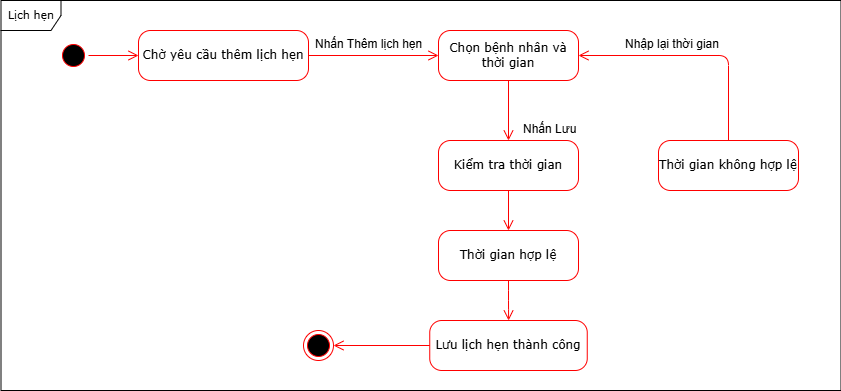

The diagram above was exported from draw.io. Its source (the exported page's mxGraphModel, read from the mxfile embedded in the PNG):
<mxGraphModel dx="800" dy="-2549" grid="1" gridSize="10" guides="1" tooltips="1" connect="1" arrows="1" fold="1" page="1" pageScale="1" pageWidth="850" pageHeight="1100" math="0" shadow="0">
  <root>
    <mxCell id="0" />
    <mxCell id="1" parent="0" />
    <mxCell id="8dGHt6rtajngYl22ZWgp-173" value="" style="ellipse;html=1;shape=startState;fillColor=#000000;strokeColor=#ff0000;rounded=1;shadow=0;comic=0;labelBackgroundColor=none;fontFamily=Verdana;fontSize=12;fontColor=#000000;align=center;direction=south;" vertex="1" parent="1">
      <mxGeometry x="1310" y="4130" width="30" height="30" as="geometry" />
    </mxCell>
    <mxCell id="8dGHt6rtajngYl22ZWgp-174" value="" style="ellipse;html=1;shape=endState;fillColor=#000000;strokeColor=#ff0000;rounded=1;shadow=0;comic=0;labelBackgroundColor=none;fontFamily=Verdana;fontSize=12;fontColor=#000000;align=center;" vertex="1" parent="1">
      <mxGeometry x="1555" y="4420" width="30" height="30" as="geometry" />
    </mxCell>
    <mxCell id="8dGHt6rtajngYl22ZWgp-175" value="Chờ yêu cầu thêm lịch hẹn" style="rounded=1;whiteSpace=wrap;html=1;arcSize=24;fillColor=#FFFFFF;strokeColor=#ff0000;shadow=0;comic=0;labelBackgroundColor=none;fontFamily=Verdana;fontSize=12;fontColor=#000000;align=center;" vertex="1" parent="1">
      <mxGeometry x="1390" y="4120" width="170" height="50" as="geometry" />
    </mxCell>
    <mxCell id="8dGHt6rtajngYl22ZWgp-176" style="edgeStyle=orthogonalEdgeStyle;html=1;labelBackgroundColor=none;endArrow=open;endSize=8;strokeColor=#ff0000;fontFamily=Verdana;fontSize=12;align=left;entryX=1;entryY=0.5;entryDx=0;entryDy=0;exitX=0;exitY=0.5;exitDx=0;exitDy=0;" edge="1" parent="1" source="8dGHt6rtajngYl22ZWgp-187" target="8dGHt6rtajngYl22ZWgp-174">
      <mxGeometry relative="1" as="geometry">
        <mxPoint x="1609.5" y="4380" as="sourcePoint" />
        <mxPoint x="1480" y="4380" as="targetPoint" />
      </mxGeometry>
    </mxCell>
    <mxCell id="8dGHt6rtajngYl22ZWgp-177" value="Chọn bệnh nhân và thời gian" style="rounded=1;whiteSpace=wrap;html=1;arcSize=24;fillColor=#FFFFFF;strokeColor=#ff0000;shadow=0;comic=0;labelBackgroundColor=none;fontFamily=Verdana;fontSize=12;fontColor=#000000;align=center;" vertex="1" parent="1">
      <mxGeometry x="1690" y="4120" width="140" height="50" as="geometry" />
    </mxCell>
    <mxCell id="8dGHt6rtajngYl22ZWgp-178" style="edgeStyle=orthogonalEdgeStyle;html=1;labelBackgroundColor=none;endArrow=open;endSize=8;strokeColor=#ff0000;fontFamily=Verdana;fontSize=12;align=left;exitX=0.5;exitY=0;exitDx=0;exitDy=0;entryX=0;entryY=0.5;entryDx=0;entryDy=0;" edge="1" parent="1" source="8dGHt6rtajngYl22ZWgp-173" target="8dGHt6rtajngYl22ZWgp-175">
      <mxGeometry relative="1" as="geometry">
        <mxPoint x="1690.5" y="4245" as="sourcePoint" />
        <mxPoint x="1540.5" y="4245" as="targetPoint" />
      </mxGeometry>
    </mxCell>
    <mxCell id="8dGHt6rtajngYl22ZWgp-179" style="edgeStyle=orthogonalEdgeStyle;html=1;labelBackgroundColor=none;endArrow=open;endSize=8;strokeColor=#ff0000;fontFamily=Verdana;fontSize=12;align=left;exitX=1;exitY=0.5;exitDx=0;exitDy=0;entryX=0;entryY=0.5;entryDx=0;entryDy=0;" edge="1" parent="1" source="8dGHt6rtajngYl22ZWgp-175" target="8dGHt6rtajngYl22ZWgp-177">
      <mxGeometry relative="1" as="geometry">
        <mxPoint x="1690.5" y="4245" as="sourcePoint" />
        <mxPoint x="1540.5" y="4245" as="targetPoint" />
      </mxGeometry>
    </mxCell>
    <mxCell id="8dGHt6rtajngYl22ZWgp-180" value="Nhấn Thêm lịch hẹn" style="text;whiteSpace=wrap;html=1;" vertex="1" parent="1">
      <mxGeometry x="1565" y="4120" width="140" height="40" as="geometry" />
    </mxCell>
    <mxCell id="8dGHt6rtajngYl22ZWgp-181" value="Kiểm tra thời gian" style="rounded=1;whiteSpace=wrap;html=1;arcSize=24;fillColor=#FFFFFF;strokeColor=#ff0000;shadow=0;comic=0;labelBackgroundColor=none;fontFamily=Verdana;fontSize=12;fontColor=#000000;align=center;" vertex="1" parent="1">
      <mxGeometry x="1690" y="4230" width="140" height="50" as="geometry" />
    </mxCell>
    <mxCell id="8dGHt6rtajngYl22ZWgp-182" value="Nhấn Lưu" style="text;whiteSpace=wrap;html=1;" vertex="1" parent="1">
      <mxGeometry x="1772.5" y="4205" width="90" height="40" as="geometry" />
    </mxCell>
    <mxCell id="8dGHt6rtajngYl22ZWgp-183" style="edgeStyle=orthogonalEdgeStyle;html=1;labelBackgroundColor=none;endArrow=open;endSize=8;strokeColor=#ff0000;fontFamily=Verdana;fontSize=12;align=left;exitX=0.5;exitY=1;exitDx=0;exitDy=0;entryX=0.5;entryY=0;entryDx=0;entryDy=0;" edge="1" parent="1" source="8dGHt6rtajngYl22ZWgp-177" target="8dGHt6rtajngYl22ZWgp-181">
      <mxGeometry relative="1" as="geometry">
        <mxPoint x="1690.5" y="4245" as="sourcePoint" />
        <mxPoint x="1540.5" y="4245" as="targetPoint" />
      </mxGeometry>
    </mxCell>
    <mxCell id="8dGHt6rtajngYl22ZWgp-184" value="Thời gian hợp lệ" style="rounded=1;whiteSpace=wrap;html=1;arcSize=24;fillColor=#FFFFFF;strokeColor=#ff0000;shadow=0;comic=0;labelBackgroundColor=none;fontFamily=Verdana;fontSize=12;fontColor=#000000;align=center;" vertex="1" parent="1">
      <mxGeometry x="1690" y="4320" width="140" height="50" as="geometry" />
    </mxCell>
    <mxCell id="8dGHt6rtajngYl22ZWgp-185" value="Thời gian không hợp lệ" style="rounded=1;whiteSpace=wrap;html=1;arcSize=24;fillColor=#FFFFFF;strokeColor=#ff0000;shadow=0;comic=0;labelBackgroundColor=none;fontFamily=Verdana;fontSize=12;fontColor=#000000;align=center;" vertex="1" parent="1">
      <mxGeometry x="1910" y="4230" width="140" height="50" as="geometry" />
    </mxCell>
    <mxCell id="8dGHt6rtajngYl22ZWgp-186" style="edgeStyle=orthogonalEdgeStyle;html=1;labelBackgroundColor=none;endArrow=open;endSize=8;strokeColor=#ff0000;fontFamily=Verdana;fontSize=12;align=left;exitX=0.5;exitY=1;exitDx=0;exitDy=0;" edge="1" parent="1" source="8dGHt6rtajngYl22ZWgp-181" target="8dGHt6rtajngYl22ZWgp-184">
      <mxGeometry relative="1" as="geometry">
        <mxPoint x="1670" y="4245" as="sourcePoint" />
        <mxPoint x="1540.5" y="4245" as="targetPoint" />
      </mxGeometry>
    </mxCell>
    <mxCell id="8dGHt6rtajngYl22ZWgp-187" value="Lưu lịch hẹn thành công" style="rounded=1;whiteSpace=wrap;html=1;arcSize=24;fillColor=#FFFFFF;strokeColor=#ff0000;shadow=0;comic=0;labelBackgroundColor=none;fontFamily=Verdana;fontSize=12;fontColor=#000000;align=center;" vertex="1" parent="1">
      <mxGeometry x="1681.25" y="4410" width="157.5" height="50" as="geometry" />
    </mxCell>
    <mxCell id="8dGHt6rtajngYl22ZWgp-188" style="edgeStyle=orthogonalEdgeStyle;html=1;labelBackgroundColor=none;endArrow=open;endSize=8;strokeColor=#ff0000;fontFamily=Verdana;fontSize=12;align=left;exitX=0.5;exitY=1;exitDx=0;exitDy=0;" edge="1" parent="1" source="8dGHt6rtajngYl22ZWgp-184" target="8dGHt6rtajngYl22ZWgp-187">
      <mxGeometry relative="1" as="geometry">
        <mxPoint x="1670" y="4245" as="sourcePoint" />
        <mxPoint x="1540.5" y="4245" as="targetPoint" />
      </mxGeometry>
    </mxCell>
    <mxCell id="8dGHt6rtajngYl22ZWgp-189" style="edgeStyle=orthogonalEdgeStyle;html=1;labelBackgroundColor=none;endArrow=open;endSize=8;strokeColor=#ff0000;fontFamily=Verdana;fontSize=12;align=left;entryX=1;entryY=0.5;entryDx=0;entryDy=0;exitX=0.5;exitY=0;exitDx=0;exitDy=0;" edge="1" parent="1" source="8dGHt6rtajngYl22ZWgp-185" target="8dGHt6rtajngYl22ZWgp-177">
      <mxGeometry relative="1" as="geometry">
        <mxPoint x="1670" y="4245" as="sourcePoint" />
        <mxPoint x="1540.5" y="4245" as="targetPoint" />
      </mxGeometry>
    </mxCell>
    <mxCell id="8dGHt6rtajngYl22ZWgp-190" value="Nhập lại thời gian" style="text;whiteSpace=wrap;html=1;" vertex="1" parent="1">
      <mxGeometry x="1875" y="4120" width="130" height="40" as="geometry" />
    </mxCell>
    <mxCell id="8dGHt6rtajngYl22ZWgp-191" value="&lt;span style=&quot;font-size: 11px;&quot;&gt;Lịch hẹn&lt;/span&gt;" style="shape=umlFrame;whiteSpace=wrap;html=1;rounded=1;shadow=0;comic=0;labelBackgroundColor=none;strokeWidth=1;fontFamily=Verdana;fontSize=12;align=center;" vertex="1" parent="1">
      <mxGeometry x="1252.5" y="4090" width="840" height="390" as="geometry" />
    </mxCell>
  </root>
</mxGraphModel>